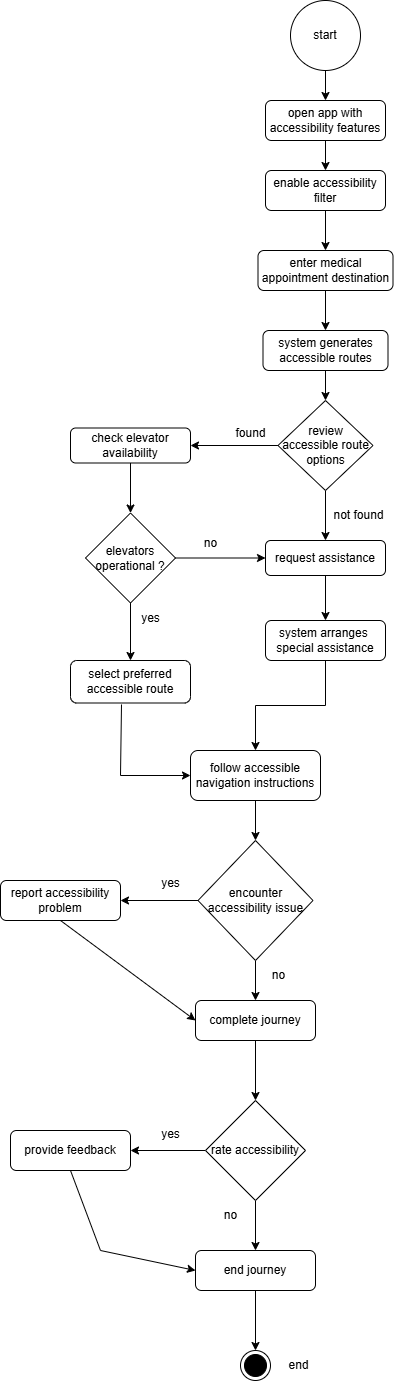

The diagram above was exported from draw.io. Its source (the exported page's mxGraphModel, read from the mxfile embedded in the PNG):
<mxGraphModel dx="872" dy="439" grid="1" gridSize="10" guides="1" tooltips="1" connect="1" arrows="1" fold="1" page="1" pageScale="1" pageWidth="827" pageHeight="1169" math="0" shadow="0">
  <root>
    <mxCell id="0" />
    <mxCell id="1" parent="0" />
    <mxCell id="7W2Zr2WmKcR2Cu2_FkCA-7" value="" style="edgeStyle=orthogonalEdgeStyle;rounded=0;orthogonalLoop=1;jettySize=auto;html=1;" edge="1" parent="1" source="7W2Zr2WmKcR2Cu2_FkCA-2" target="7W2Zr2WmKcR2Cu2_FkCA-3">
      <mxGeometry relative="1" as="geometry" />
    </mxCell>
    <mxCell id="7W2Zr2WmKcR2Cu2_FkCA-2" value="start" style="ellipse;whiteSpace=wrap;html=1;aspect=fixed;" vertex="1" parent="1">
      <mxGeometry x="370" y="50" width="70" height="70" as="geometry" />
    </mxCell>
    <mxCell id="7W2Zr2WmKcR2Cu2_FkCA-10" value="" style="edgeStyle=orthogonalEdgeStyle;rounded=0;orthogonalLoop=1;jettySize=auto;html=1;" edge="1" parent="1" source="7W2Zr2WmKcR2Cu2_FkCA-3" target="7W2Zr2WmKcR2Cu2_FkCA-9">
      <mxGeometry relative="1" as="geometry" />
    </mxCell>
    <mxCell id="7W2Zr2WmKcR2Cu2_FkCA-3" value="open app with accessibility features" style="rounded=1;whiteSpace=wrap;html=1;" vertex="1" parent="1">
      <mxGeometry x="345" y="150" width="120" height="40" as="geometry" />
    </mxCell>
    <mxCell id="7W2Zr2WmKcR2Cu2_FkCA-12" value="" style="edgeStyle=orthogonalEdgeStyle;rounded=0;orthogonalLoop=1;jettySize=auto;html=1;" edge="1" parent="1" source="7W2Zr2WmKcR2Cu2_FkCA-9" target="7W2Zr2WmKcR2Cu2_FkCA-11">
      <mxGeometry relative="1" as="geometry" />
    </mxCell>
    <mxCell id="7W2Zr2WmKcR2Cu2_FkCA-9" value="enable accessibility filter" style="rounded=1;whiteSpace=wrap;html=1;" vertex="1" parent="1">
      <mxGeometry x="345" y="220" width="120" height="40" as="geometry" />
    </mxCell>
    <mxCell id="7W2Zr2WmKcR2Cu2_FkCA-14" value="" style="edgeStyle=orthogonalEdgeStyle;rounded=0;orthogonalLoop=1;jettySize=auto;html=1;" edge="1" parent="1" source="7W2Zr2WmKcR2Cu2_FkCA-11" target="7W2Zr2WmKcR2Cu2_FkCA-13">
      <mxGeometry relative="1" as="geometry" />
    </mxCell>
    <mxCell id="7W2Zr2WmKcR2Cu2_FkCA-11" value="enter medical appointment destination" style="rounded=1;whiteSpace=wrap;html=1;" vertex="1" parent="1">
      <mxGeometry x="337.5" y="300" width="135" height="40" as="geometry" />
    </mxCell>
    <mxCell id="7W2Zr2WmKcR2Cu2_FkCA-16" value="" style="edgeStyle=orthogonalEdgeStyle;rounded=0;orthogonalLoop=1;jettySize=auto;html=1;" edge="1" parent="1" source="7W2Zr2WmKcR2Cu2_FkCA-13" target="7W2Zr2WmKcR2Cu2_FkCA-15">
      <mxGeometry relative="1" as="geometry" />
    </mxCell>
    <mxCell id="7W2Zr2WmKcR2Cu2_FkCA-13" value="system generates accessible routes" style="rounded=1;whiteSpace=wrap;html=1;" vertex="1" parent="1">
      <mxGeometry x="342.5" y="380" width="125" height="40" as="geometry" />
    </mxCell>
    <mxCell id="7W2Zr2WmKcR2Cu2_FkCA-18" value="" style="edgeStyle=orthogonalEdgeStyle;rounded=0;orthogonalLoop=1;jettySize=auto;html=1;" edge="1" parent="1" source="7W2Zr2WmKcR2Cu2_FkCA-15" target="7W2Zr2WmKcR2Cu2_FkCA-17">
      <mxGeometry relative="1" as="geometry" />
    </mxCell>
    <mxCell id="7W2Zr2WmKcR2Cu2_FkCA-24" value="" style="edgeStyle=orthogonalEdgeStyle;rounded=0;orthogonalLoop=1;jettySize=auto;html=1;" edge="1" parent="1" source="7W2Zr2WmKcR2Cu2_FkCA-15" target="7W2Zr2WmKcR2Cu2_FkCA-22">
      <mxGeometry relative="1" as="geometry" />
    </mxCell>
    <mxCell id="7W2Zr2WmKcR2Cu2_FkCA-15" value="review accessible route options" style="rhombus;whiteSpace=wrap;html=1;" vertex="1" parent="1">
      <mxGeometry x="357.5" y="450" width="95" height="90" as="geometry" />
    </mxCell>
    <mxCell id="7W2Zr2WmKcR2Cu2_FkCA-21" value="" style="edgeStyle=orthogonalEdgeStyle;rounded=0;orthogonalLoop=1;jettySize=auto;html=1;" edge="1" parent="1" source="7W2Zr2WmKcR2Cu2_FkCA-17" target="7W2Zr2WmKcR2Cu2_FkCA-20">
      <mxGeometry relative="1" as="geometry" />
    </mxCell>
    <mxCell id="7W2Zr2WmKcR2Cu2_FkCA-17" value="check elevator availability" style="rounded=1;whiteSpace=wrap;html=1;" vertex="1" parent="1">
      <mxGeometry x="150" y="477.5" width="120" height="35" as="geometry" />
    </mxCell>
    <mxCell id="7W2Zr2WmKcR2Cu2_FkCA-19" value="found" style="text;html=1;align=center;verticalAlign=middle;resizable=0;points=[];autosize=1;strokeColor=none;fillColor=none;" vertex="1" parent="1">
      <mxGeometry x="305" y="468" width="50" height="30" as="geometry" />
    </mxCell>
    <mxCell id="7W2Zr2WmKcR2Cu2_FkCA-23" value="" style="edgeStyle=orthogonalEdgeStyle;rounded=0;orthogonalLoop=1;jettySize=auto;html=1;" edge="1" parent="1" source="7W2Zr2WmKcR2Cu2_FkCA-20" target="7W2Zr2WmKcR2Cu2_FkCA-22">
      <mxGeometry relative="1" as="geometry" />
    </mxCell>
    <mxCell id="7W2Zr2WmKcR2Cu2_FkCA-28" value="" style="edgeStyle=orthogonalEdgeStyle;rounded=0;orthogonalLoop=1;jettySize=auto;html=1;" edge="1" parent="1" source="7W2Zr2WmKcR2Cu2_FkCA-20" target="7W2Zr2WmKcR2Cu2_FkCA-27">
      <mxGeometry relative="1" as="geometry" />
    </mxCell>
    <mxCell id="7W2Zr2WmKcR2Cu2_FkCA-20" value="elevators operational ?" style="rhombus;whiteSpace=wrap;html=1;" vertex="1" parent="1">
      <mxGeometry x="165" y="562.5" width="90" height="90" as="geometry" />
    </mxCell>
    <mxCell id="7W2Zr2WmKcR2Cu2_FkCA-31" value="" style="edgeStyle=orthogonalEdgeStyle;rounded=0;orthogonalLoop=1;jettySize=auto;html=1;" edge="1" parent="1" source="7W2Zr2WmKcR2Cu2_FkCA-22" target="7W2Zr2WmKcR2Cu2_FkCA-30">
      <mxGeometry relative="1" as="geometry" />
    </mxCell>
    <mxCell id="7W2Zr2WmKcR2Cu2_FkCA-22" value="request assistance" style="rounded=1;whiteSpace=wrap;html=1;" vertex="1" parent="1">
      <mxGeometry x="345" y="590" width="120" height="35" as="geometry" />
    </mxCell>
    <mxCell id="7W2Zr2WmKcR2Cu2_FkCA-25" value="not found" style="text;html=1;align=center;verticalAlign=middle;resizable=0;points=[];autosize=1;strokeColor=none;fillColor=none;" vertex="1" parent="1">
      <mxGeometry x="402.5" y="550" width="70" height="30" as="geometry" />
    </mxCell>
    <mxCell id="7W2Zr2WmKcR2Cu2_FkCA-26" value="no" style="text;html=1;align=center;verticalAlign=middle;resizable=0;points=[];autosize=1;strokeColor=none;fillColor=none;" vertex="1" parent="1">
      <mxGeometry x="270" y="578" width="40" height="30" as="geometry" />
    </mxCell>
    <mxCell id="7W2Zr2WmKcR2Cu2_FkCA-27" value="select preferred accessible route" style="rounded=1;whiteSpace=wrap;html=1;" vertex="1" parent="1">
      <mxGeometry x="150" y="710" width="120" height="42.5" as="geometry" />
    </mxCell>
    <mxCell id="7W2Zr2WmKcR2Cu2_FkCA-29" value="yes" style="text;html=1;align=center;verticalAlign=middle;resizable=0;points=[];autosize=1;strokeColor=none;fillColor=none;" vertex="1" parent="1">
      <mxGeometry x="210" y="652.5" width="40" height="30" as="geometry" />
    </mxCell>
    <mxCell id="7W2Zr2WmKcR2Cu2_FkCA-33" value="" style="edgeStyle=orthogonalEdgeStyle;rounded=0;orthogonalLoop=1;jettySize=auto;html=1;" edge="1" parent="1" source="7W2Zr2WmKcR2Cu2_FkCA-30" target="7W2Zr2WmKcR2Cu2_FkCA-32">
      <mxGeometry relative="1" as="geometry" />
    </mxCell>
    <mxCell id="7W2Zr2WmKcR2Cu2_FkCA-30" value="system arranges&amp;nbsp; special assistance" style="rounded=1;whiteSpace=wrap;html=1;" vertex="1" parent="1">
      <mxGeometry x="345" y="670" width="120" height="40" as="geometry" />
    </mxCell>
    <mxCell id="7W2Zr2WmKcR2Cu2_FkCA-36" value="" style="edgeStyle=orthogonalEdgeStyle;rounded=0;orthogonalLoop=1;jettySize=auto;html=1;" edge="1" parent="1" source="7W2Zr2WmKcR2Cu2_FkCA-32" target="7W2Zr2WmKcR2Cu2_FkCA-35">
      <mxGeometry relative="1" as="geometry" />
    </mxCell>
    <mxCell id="7W2Zr2WmKcR2Cu2_FkCA-32" value="follow accessible navigation instructions" style="rounded=1;whiteSpace=wrap;html=1;" vertex="1" parent="1">
      <mxGeometry x="270" y="800" width="130" height="50" as="geometry" />
    </mxCell>
    <mxCell id="7W2Zr2WmKcR2Cu2_FkCA-34" value="" style="endArrow=classic;html=1;rounded=0;entryX=0;entryY=0.5;entryDx=0;entryDy=0;exitX=0.425;exitY=1.035;exitDx=0;exitDy=0;exitPerimeter=0;" edge="1" parent="1" source="7W2Zr2WmKcR2Cu2_FkCA-27" target="7W2Zr2WmKcR2Cu2_FkCA-32">
      <mxGeometry width="50" height="50" relative="1" as="geometry">
        <mxPoint x="190" y="820" as="sourcePoint" />
        <mxPoint x="240" y="770" as="targetPoint" />
        <Array as="points">
          <mxPoint x="200" y="825" />
        </Array>
      </mxGeometry>
    </mxCell>
    <mxCell id="7W2Zr2WmKcR2Cu2_FkCA-38" value="" style="edgeStyle=orthogonalEdgeStyle;rounded=0;orthogonalLoop=1;jettySize=auto;html=1;" edge="1" parent="1" source="7W2Zr2WmKcR2Cu2_FkCA-35" target="7W2Zr2WmKcR2Cu2_FkCA-37">
      <mxGeometry relative="1" as="geometry" />
    </mxCell>
    <mxCell id="7W2Zr2WmKcR2Cu2_FkCA-40" value="" style="edgeStyle=orthogonalEdgeStyle;rounded=0;orthogonalLoop=1;jettySize=auto;html=1;" edge="1" parent="1" source="7W2Zr2WmKcR2Cu2_FkCA-35" target="7W2Zr2WmKcR2Cu2_FkCA-39">
      <mxGeometry relative="1" as="geometry" />
    </mxCell>
    <mxCell id="7W2Zr2WmKcR2Cu2_FkCA-35" value="encounter accessibility issue" style="rhombus;whiteSpace=wrap;html=1;" vertex="1" parent="1">
      <mxGeometry x="277.5" y="890" width="115" height="120" as="geometry" />
    </mxCell>
    <mxCell id="7W2Zr2WmKcR2Cu2_FkCA-37" value="report accessibility problem" style="rounded=1;whiteSpace=wrap;html=1;" vertex="1" parent="1">
      <mxGeometry x="80" y="930" width="120" height="40" as="geometry" />
    </mxCell>
    <mxCell id="7W2Zr2WmKcR2Cu2_FkCA-45" value="" style="edgeStyle=orthogonalEdgeStyle;rounded=0;orthogonalLoop=1;jettySize=auto;html=1;" edge="1" parent="1" source="7W2Zr2WmKcR2Cu2_FkCA-39" target="7W2Zr2WmKcR2Cu2_FkCA-44">
      <mxGeometry relative="1" as="geometry" />
    </mxCell>
    <mxCell id="7W2Zr2WmKcR2Cu2_FkCA-39" value="complete journey" style="rounded=1;whiteSpace=wrap;html=1;" vertex="1" parent="1">
      <mxGeometry x="275" y="1050" width="120" height="40" as="geometry" />
    </mxCell>
    <mxCell id="7W2Zr2WmKcR2Cu2_FkCA-41" value="yes" style="text;html=1;align=center;verticalAlign=middle;resizable=0;points=[];autosize=1;strokeColor=none;fillColor=none;" vertex="1" parent="1">
      <mxGeometry x="230" y="918" width="40" height="30" as="geometry" />
    </mxCell>
    <mxCell id="7W2Zr2WmKcR2Cu2_FkCA-42" value="no" style="text;html=1;align=center;verticalAlign=middle;resizable=0;points=[];autosize=1;strokeColor=none;fillColor=none;" vertex="1" parent="1">
      <mxGeometry x="337.5" y="1010" width="40" height="30" as="geometry" />
    </mxCell>
    <mxCell id="7W2Zr2WmKcR2Cu2_FkCA-43" value="" style="endArrow=classic;html=1;rounded=0;entryX=0;entryY=0.5;entryDx=0;entryDy=0;exitX=0.5;exitY=1;exitDx=0;exitDy=0;" edge="1" parent="1" source="7W2Zr2WmKcR2Cu2_FkCA-37" target="7W2Zr2WmKcR2Cu2_FkCA-39">
      <mxGeometry width="50" height="50" relative="1" as="geometry">
        <mxPoint x="110" y="1050" as="sourcePoint" />
        <mxPoint x="160" y="1000" as="targetPoint" />
      </mxGeometry>
    </mxCell>
    <mxCell id="7W2Zr2WmKcR2Cu2_FkCA-47" value="" style="edgeStyle=orthogonalEdgeStyle;rounded=0;orthogonalLoop=1;jettySize=auto;html=1;" edge="1" parent="1" source="7W2Zr2WmKcR2Cu2_FkCA-44" target="7W2Zr2WmKcR2Cu2_FkCA-46">
      <mxGeometry relative="1" as="geometry" />
    </mxCell>
    <mxCell id="7W2Zr2WmKcR2Cu2_FkCA-49" value="" style="edgeStyle=orthogonalEdgeStyle;rounded=0;orthogonalLoop=1;jettySize=auto;html=1;" edge="1" parent="1" source="7W2Zr2WmKcR2Cu2_FkCA-44" target="7W2Zr2WmKcR2Cu2_FkCA-48">
      <mxGeometry relative="1" as="geometry" />
    </mxCell>
    <mxCell id="7W2Zr2WmKcR2Cu2_FkCA-44" value="rate accessibility" style="rhombus;whiteSpace=wrap;html=1;" vertex="1" parent="1">
      <mxGeometry x="285" y="1150" width="100" height="100" as="geometry" />
    </mxCell>
    <mxCell id="7W2Zr2WmKcR2Cu2_FkCA-46" value="provide feedback" style="rounded=1;whiteSpace=wrap;html=1;" vertex="1" parent="1">
      <mxGeometry x="90" y="1180" width="120" height="40" as="geometry" />
    </mxCell>
    <mxCell id="7W2Zr2WmKcR2Cu2_FkCA-53" value="" style="edgeStyle=orthogonalEdgeStyle;rounded=0;orthogonalLoop=1;jettySize=auto;html=1;" edge="1" parent="1" source="7W2Zr2WmKcR2Cu2_FkCA-48" target="7W2Zr2WmKcR2Cu2_FkCA-52">
      <mxGeometry relative="1" as="geometry" />
    </mxCell>
    <mxCell id="7W2Zr2WmKcR2Cu2_FkCA-48" value="end journey" style="rounded=1;whiteSpace=wrap;html=1;" vertex="1" parent="1">
      <mxGeometry x="275" y="1300" width="120" height="40" as="geometry" />
    </mxCell>
    <mxCell id="7W2Zr2WmKcR2Cu2_FkCA-50" value="yes" style="text;html=1;align=center;verticalAlign=middle;resizable=0;points=[];autosize=1;strokeColor=none;fillColor=none;" vertex="1" parent="1">
      <mxGeometry x="230" y="1169" width="40" height="30" as="geometry" />
    </mxCell>
    <mxCell id="7W2Zr2WmKcR2Cu2_FkCA-51" value="no" style="text;html=1;align=center;verticalAlign=middle;resizable=0;points=[];autosize=1;strokeColor=none;fillColor=none;" vertex="1" parent="1">
      <mxGeometry x="290" y="1250" width="40" height="30" as="geometry" />
    </mxCell>
    <mxCell id="7W2Zr2WmKcR2Cu2_FkCA-52" value="" style="ellipse;html=1;shape=endState;fillColor=#000000;strokeColor=#000000;" vertex="1" parent="1">
      <mxGeometry x="320" y="1400" width="30" height="30" as="geometry" />
    </mxCell>
    <mxCell id="7W2Zr2WmKcR2Cu2_FkCA-54" value="end" style="text;html=1;align=center;verticalAlign=middle;resizable=0;points=[];autosize=1;strokeColor=none;fillColor=none;" vertex="1" parent="1">
      <mxGeometry x="357.5" y="1400" width="40" height="30" as="geometry" />
    </mxCell>
    <mxCell id="7W2Zr2WmKcR2Cu2_FkCA-55" value="" style="endArrow=classic;html=1;rounded=0;entryX=0;entryY=0.5;entryDx=0;entryDy=0;exitX=0.5;exitY=1;exitDx=0;exitDy=0;" edge="1" parent="1" source="7W2Zr2WmKcR2Cu2_FkCA-46" target="7W2Zr2WmKcR2Cu2_FkCA-48">
      <mxGeometry width="50" height="50" relative="1" as="geometry">
        <mxPoint x="180" y="1290" as="sourcePoint" />
        <mxPoint x="230" y="1240" as="targetPoint" />
        <Array as="points">
          <mxPoint x="180" y="1300" />
        </Array>
      </mxGeometry>
    </mxCell>
  </root>
</mxGraphModel>